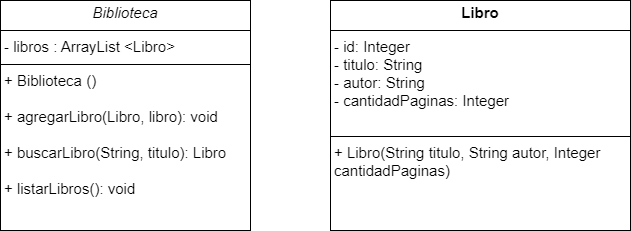

The diagram above was exported from draw.io. Its source (the exported page's mxGraphModel, read from the mxfile embedded in the PNG):
<mxGraphModel dx="880" dy="426" grid="1" gridSize="10" guides="1" tooltips="1" connect="1" arrows="1" fold="1" page="1" pageScale="1" pageWidth="827" pageHeight="1169" math="0" shadow="0">
  <root>
    <mxCell id="0" />
    <mxCell id="1" parent="0" />
    <mxCell id="2nRkA8t2nZHxBZ6bm9fY-1" value="&lt;p style=&quot;margin: 4px 0px 0px; text-align: center; font-size: 15px; line-height: 120%;&quot;&gt;&lt;i style=&quot;&quot;&gt;&lt;font style=&quot;font-size: 15px;&quot;&gt;Biblioteca&lt;/font&gt;&lt;/i&gt;&lt;/p&gt;&lt;hr size=&quot;1&quot; style=&quot;border-style: solid; font-size: 15px; line-height: 120%;&quot;&gt;&lt;p style=&quot;margin: 0px 0px 0px 4px; font-size: 15px; line-height: 120%;&quot;&gt;- libros : ArrayList &amp;lt;Libro&amp;gt;&lt;/p&gt;&lt;hr size=&quot;1&quot; style=&quot;border-style: solid; font-size: 15px; line-height: 120%;&quot;&gt;&lt;p style=&quot;margin: 0px 0px 0px 4px; font-size: 15px; line-height: 120%;&quot;&gt;&lt;font style=&quot;font-size: 15px;&quot;&gt;+ Biblioteca ()&lt;/font&gt;&lt;/p&gt;&lt;p style=&quot;margin: 0px 0px 0px 4px; font-size: 15px; line-height: 120%;&quot;&gt;&lt;font style=&quot;font-size: 15px;&quot;&gt;&lt;br&gt;&lt;/font&gt;&lt;/p&gt;&lt;p style=&quot;margin: 0px 0px 0px 4px; font-size: 15px; line-height: 120%;&quot;&gt;&lt;font style=&quot;font-size: 15px;&quot;&gt;+ agregarLibro(Libro, libro): void&lt;/font&gt;&lt;/p&gt;&lt;p style=&quot;margin: 0px 0px 0px 4px; font-size: 15px; line-height: 120%;&quot;&gt;&lt;font style=&quot;font-size: 15px;&quot;&gt;&lt;br&gt;&lt;/font&gt;&lt;/p&gt;&lt;p style=&quot;margin: 0px 0px 0px 4px; font-size: 15px; line-height: 120%;&quot;&gt;&lt;font style=&quot;font-size: 15px;&quot;&gt;+ buscarLibro(String, titulo): Libro&lt;br&gt;&lt;/font&gt;&lt;/p&gt;&lt;p style=&quot;margin: 0px 0px 0px 4px; font-size: 15px; line-height: 120%;&quot;&gt;&lt;font style=&quot;font-size: 15px;&quot;&gt;&lt;br&gt;&lt;/font&gt;&lt;/p&gt;&lt;p style=&quot;margin: 0px 0px 0px 4px; font-size: 15px; line-height: 120%;&quot;&gt;&lt;font style=&quot;font-size: 15px;&quot;&gt;+ listarLibros(): void&lt;/font&gt;&lt;/p&gt;" style="verticalAlign=top;align=left;overflow=fill;html=1;whiteSpace=wrap;" vertex="1" parent="1">
      <mxGeometry x="40" y="290" width="250" height="230" as="geometry" />
    </mxCell>
    <mxCell id="2nRkA8t2nZHxBZ6bm9fY-2" value="&lt;p style=&quot;margin: 4px 0px 0px; text-align: center; font-size: 15px;&quot;&gt;&lt;b style=&quot;&quot;&gt;&lt;font style=&quot;font-size: 15px;&quot;&gt;Libro&lt;/font&gt;&lt;/b&gt;&lt;/p&gt;&lt;hr size=&quot;1&quot; style=&quot;border-style: solid; font-size: 15px;&quot;&gt;&lt;p style=&quot;margin: 0px 0px 0px 4px; font-size: 15px;&quot;&gt;&lt;font style=&quot;font-size: 15px;&quot;&gt;- id: Integer&lt;br&gt;- titulo: String&lt;/font&gt;&lt;/p&gt;&lt;p style=&quot;margin: 0px 0px 0px 4px; font-size: 15px;&quot;&gt;&lt;font style=&quot;font-size: 15px;&quot;&gt;- autor: String&lt;/font&gt;&lt;/p&gt;&lt;p style=&quot;margin: 0px 0px 0px 4px; font-size: 15px;&quot;&gt;&lt;font style=&quot;font-size: 15px;&quot;&gt;- cantidadPaginas: Integer&amp;nbsp;&lt;/font&gt;&lt;/p&gt;&lt;p style=&quot;margin: 0px 0px 0px 4px; font-size: 15px;&quot;&gt;&lt;font style=&quot;font-size: 15px;&quot;&gt;&lt;br&gt;&lt;/font&gt;&lt;/p&gt;&lt;hr size=&quot;1&quot; style=&quot;border-style: solid; font-size: 15px;&quot;&gt;&lt;p style=&quot;margin: 0px 0px 0px 4px; font-size: 15px;&quot;&gt;&lt;font style=&quot;font-size: 15px;&quot;&gt;+ Libro(String titulo, String autor, Integer cantidadPaginas)&lt;/font&gt;&lt;/p&gt;" style="verticalAlign=top;align=left;overflow=fill;html=1;whiteSpace=wrap;" vertex="1" parent="1">
      <mxGeometry x="370" y="290" width="300" height="230" as="geometry" />
    </mxCell>
  </root>
</mxGraphModel>